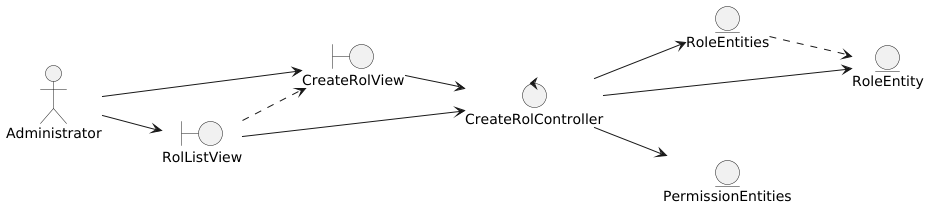

The diagram above was rendered by PlantUML. Its source (embedded in the PNG):
@startuml
left to right direction

actor Administrator

boundary RolListView
boundary CreateRolView

control CreateRolController

entity RoleEntities
entity RoleEntity
entity PermissionEntities


'--- Actor relations ---
Administrator --> RolListView
Administrator --> CreateRolView

'--- Views relations ---
RolListView ..> CreateRolView
RolListView --> CreateRolController
CreateRolView --> CreateRolController

'--- Controllers relations ---
CreateRolController --> RoleEntities
CreateRolController --> RoleEntity
CreateRolController --> PermissionEntities

'--- Entity relations ---
RoleEntities ..> RoleEntity

@enduml